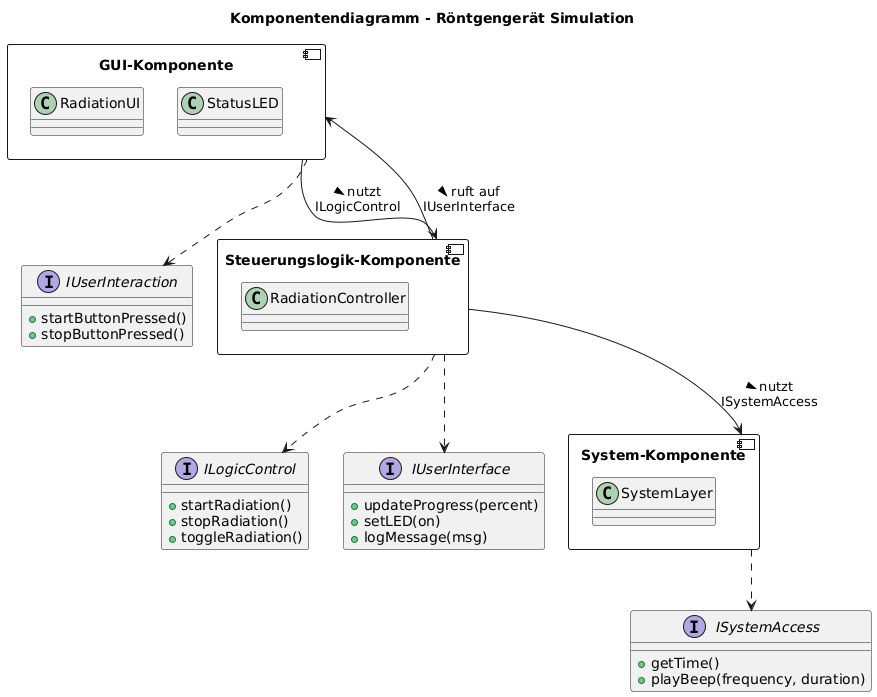

The diagram above was rendered by PlantUML. Its source (embedded in the PNG):
@startuml
title Komponentendiagramm - Röntgengerät Simulation

' === Schnittstellen definieren ===
interface IUserInteraction {
    + startButtonPressed()
    + stopButtonPressed()
}

interface ILogicControl {
    + startRadiation()
    + stopRadiation()
    + toggleRadiation()
}

interface ISystemAccess {
    + getTime()
    + playBeep(frequency, duration)
}

interface IUserInterface {
    + updateProgress(percent)
    + setLED(on)
    + logMessage(msg)
}


' === Komponenten definieren ===
component "GUI-Komponente" as GUI {
    class RadiationUI
    class StatusLED
}

component "Steuerungslogik-Komponente" as Logic {
    class RadiationController
}

component "System-Komponente" as System {
    class SystemLayer
}


' === Beziehungen zwischen Komponenten ===
GUI -down-> Logic : nutzt >\nILogicControl
Logic -down-> System : nutzt >\nISystemAccess
Logic -up-> GUI : ruft auf >\nIUserInterface

' Schnittstellenbindungen
GUI ..> IUserInteraction
Logic ..> ILogicControl
Logic ..> IUserInterface
System ..> ISystemAccess
@enduml